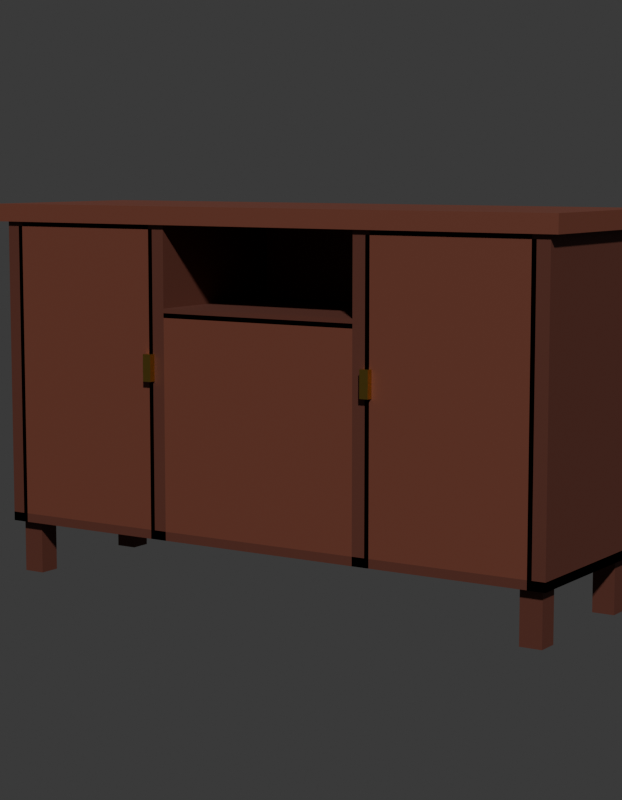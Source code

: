 # Source: SM_PRP_Aparador_Blockout.blend  (saved by Blender 5.2.45; exported with 4.5.12 LTS)
import bpy
from mathutils import Matrix  # noqa: F401  (used for matrix-valued properties, if any)

bpy.ops.wm.read_factory_settings(use_empty=True)
scene = bpy.context.scene
scene.name = 'Scene'

# ---- collections
col_prp_aparador = bpy.data.collections.new('PRP_Aparador'); scene.collection.children.link(col_prp_aparador)
col_rig = bpy.data.collections.new('Rig'); col_prp_aparador.children.link(col_rig)
col_geo = bpy.data.collections.new('Geo'); col_prp_aparador.children.link(col_geo)
col_sockets = bpy.data.collections.new('Sockets'); col_prp_aparador.children.link(col_sockets)
col_props = bpy.data.collections.new('Props'); col_prp_aparador.children.link(col_props)
col_preview = bpy.data.collections.new('_Preview'); scene.collection.children.link(col_preview)

# ---- materials (node trees are filled in below, after node groups)
mat_mat_prp_mognoclaro = bpy.data.materials.new('MAT_PRP_MognoClaro')
mat_mat_prp_mognoclaro.diffuse_color = (0.1559, 0.04231, 0.02315, 1.0)
mat_mat_prp_mognoclaro.roughness = 0.7
mat_mat_prp_mogno = bpy.data.materials.new('MAT_PRP_Mogno')
mat_mat_prp_mogno.diffuse_color = (0.1022, 0.02732, 0.016, 1.0)
mat_mat_prp_mogno.roughness = 0.7
mat_mat_prp_latao = bpy.data.materials.new('MAT_PRP_Latao')
mat_mat_prp_latao.diffuse_color = (0.6939, 0.4564, 0.1022, 1.0)
mat_mat_prp_latao.roughness = 0.3
mat_mat_prp_latao.metallic = 1.0

# ---- material node trees
mat_mat_prp_mognoclaro.use_nodes = True; mat_mat_prp_mognoclaro.node_tree.nodes.clear()
_N = mat_mat_prp_mognoclaro.node_tree.nodes; _L = mat_mat_prp_mognoclaro.node_tree.links
n0 = _N.new('ShaderNodeBsdfPrincipled'); n0.name = 'Principled BSDF'; n0.location = (-200, 100)
n0.inputs[0].default_value = (0.1559, 0.04231, 0.02315, 1.0)
n0.inputs[2].default_value = 0.7
n0.inputs[10].default_value = 0.005
n1 = _N.new('ShaderNodeOutputMaterial'); n1.name = 'Material Output'; n1.location = (200, 100)
_L.new(n0.outputs[0], n1.inputs[0])
n1.is_active_output = True
mat_mat_prp_mogno.use_nodes = True; mat_mat_prp_mogno.node_tree.nodes.clear()
_N = mat_mat_prp_mogno.node_tree.nodes; _L = mat_mat_prp_mogno.node_tree.links
n0 = _N.new('ShaderNodeBsdfPrincipled'); n0.name = 'Principled BSDF'; n0.location = (-200, 100)
n0.inputs[0].default_value = (0.1022, 0.02732, 0.016, 1.0)
n0.inputs[2].default_value = 0.7
n0.inputs[10].default_value = 0.005
n1 = _N.new('ShaderNodeOutputMaterial'); n1.name = 'Material Output'; n1.location = (200, 100)
_L.new(n0.outputs[0], n1.inputs[0])
n1.is_active_output = True
mat_mat_prp_latao.use_nodes = True; mat_mat_prp_latao.node_tree.nodes.clear()
_N = mat_mat_prp_latao.node_tree.nodes; _L = mat_mat_prp_latao.node_tree.links
n0 = _N.new('ShaderNodeBsdfPrincipled'); n0.name = 'Principled BSDF'; n0.location = (-200, 100)
n0.inputs[0].default_value = (0.6939, 0.4564, 0.1022, 1.0)
n0.inputs[1].default_value = 1.0
n0.inputs[2].default_value = 0.3
n0.inputs[10].default_value = 0.005
n1 = _N.new('ShaderNodeOutputMaterial'); n1.name = 'Material Output'; n1.location = (200, 100)
_L.new(n0.outputs[0], n1.inputs[0])
n1.is_active_output = True

# ---- world
world_world = bpy.data.worlds.new('World'); scene.world = world_world
world_world.use_nodes = True; world_world.node_tree.nodes.clear()
_N = world_world.node_tree.nodes; _L = world_world.node_tree.links
n0 = _N.new('ShaderNodeBackground'); n0.name = 'Background'; n0.location = (-200, 100)
n0.inputs[0].default_value = (0.05, 0.05, 0.05, 1.0)
n1 = _N.new('ShaderNodeOutputWorld'); n1.name = 'World Output'; n1.location = (200, 100)
_L.new(n0.outputs[0], n1.inputs[0])
n1.is_active_output = True
world_world.color = (0.006512, 0.005605, 0.009134)

# ---- cameras
cam_cam_frente = bpy.data.cameras.new('CAM_frente')
cam_cam_frente.type = 'ORTHO'
cam_cam_frente.ortho_scale = 1.725
cam_cam_perfil = bpy.data.cameras.new('CAM_perfil')
cam_cam_perfil.type = 'ORTHO'
cam_cam_perfil.ortho_scale = 1.725
cam_cam_costas = bpy.data.cameras.new('CAM_costas')
cam_cam_costas.type = 'ORTHO'
cam_cam_costas.ortho_scale = 1.725
cam_cam_tres_quartos = bpy.data.cameras.new('CAM_tres_quartos')
cam_cam_tres_quartos.lens = 85.0

# ---- meshes
me_sm_prp_aparador = bpy.data.meshes.new('SM_PRP_Aparador')
me_sm_prp_aparador.from_pydata([(-0.7, -0.225, 0.81), (-0.7, -0.225, 0.85), (-0.7, 0.225, 0.81), (-0.7, 0.225, 0.85), (0.7, -0.225, 0.81), (0.7, -0.225, 0.85), (0.7, 0.225, 0.81), (0.7, 0.225, 0.85), (-0.68, 0.18, 0.12), (-0.68, 0.18, 0.82), (-0.68, 0.22, 0.12), (-0.68, 0.22, 0.82), (0.68, 0.18, 0.12), (0.68, 0.18, 0.82), (0.68, 0.22, 0.12), (0.68, 0.22, 0.82), (-0.68, -0.215, 0.12), (-0.68, -0.215, 0.82), (-0.68, 0.215, 0.12), (-0.68, 0.215, 0.82), (-0.64, -0.215, 0.12), (-0.64, -0.215, 0.82), (-0.64, 0.215, 0.12), (-0.64, 0.215, 0.82), (-0.28, -0.215, 0.12), (-0.28, -0.215, 0.82), (-0.28, 0.215, 0.12), (-0.28, 0.215, 0.82), (-0.24, -0.215, 0.12), (-0.24, -0.215, 0.82), (-0.24, 0.215, 0.12), (-0.24, 0.215, 0.82), (0.24, -0.215, 0.12), (0.24, -0.215, 0.82), (0.24, 0.215, 0.12), (0.24, 0.215, 0.82), (0.28, -0.215, 0.12), (0.28, -0.215, 0.82), (0.28, 0.215, 0.12), (0.28, 0.215, 0.82), (0.64, -0.215, 0.12), (0.64, -0.215, 0.82), (0.64, 0.215, 0.12), (0.64, 0.215, 0.82), (0.68, -0.215, 0.12), (0.68, -0.215, 0.82), (0.68, 0.215, 0.12), (0.68, 0.215, 0.82), (-0.68, -0.215, 0.12), (-0.68, -0.215, 0.14), (-0.68, 0.215, 0.12), (-0.68, 0.215, 0.14), (0.68, -0.215, 0.12), (0.68, -0.215, 0.14), (0.68, 0.215, 0.12), (0.68, 0.215, 0.14), (-0.24, -0.215, 0.61), (-0.24, -0.215, 0.63), (-0.24, 0.215, 0.61), (-0.24, 0.215, 0.63), (0.24, -0.215, 0.61), (0.24, -0.215, 0.63), (0.24, 0.215, 0.61), (0.24, 0.215, 0.63), (-0.65, -0.215, 0.14), (-0.65, -0.215, 0.8), (-0.65, -0.195, 0.14), (-0.65, -0.195, 0.8), (-0.27, -0.215, 0.14), (-0.27, -0.215, 0.8), (-0.27, -0.195, 0.14), (-0.27, -0.195, 0.8), (-0.286, -0.23, 0.47), (-0.286, -0.23, 0.53), (-0.286, -0.21, 0.47), (-0.286, -0.21, 0.53), (-0.266, -0.23, 0.47), (-0.266, -0.23, 0.53), (-0.266, -0.21, 0.47), (-0.266, -0.21, 0.53), (0.27, -0.215, 0.14), (0.27, -0.215, 0.8), (0.27, -0.195, 0.14), (0.27, -0.195, 0.8), (0.65, -0.215, 0.14), (0.65, -0.215, 0.8), (0.65, -0.195, 0.14), (0.65, -0.195, 0.8), (0.266, -0.23, 0.47), (0.266, -0.23, 0.53), (0.266, -0.21, 0.47), (0.266, -0.21, 0.53), (0.286, -0.23, 0.47), (0.286, -0.23, 0.53), (0.286, -0.21, 0.47), (0.286, -0.21, 0.53), (-0.24, -0.215, 0.14), (-0.24, -0.215, 0.62), (-0.24, -0.195, 0.14), (-0.24, -0.195, 0.62), (0.24, -0.215, 0.14), (0.24, -0.215, 0.62), (0.24, -0.195, 0.14), (0.24, -0.195, 0.62), (-0.665, -0.195, 0.0), (-0.665, -0.195, 0.12), (-0.665, -0.145, 0.0), (-0.665, -0.145, 0.12), (-0.615, -0.195, 0.0), (-0.615, -0.195, 0.12), (-0.615, -0.145, 0.0), (-0.615, -0.145, 0.12), (-0.665, 0.145, 0.0), (-0.665, 0.145, 0.12), (-0.665, 0.195, 0.0), (-0.665, 0.195, 0.12), (-0.615, 0.145, 0.0), (-0.615, 0.145, 0.12), (-0.615, 0.195, 0.0), (-0.615, 0.195, 0.12), (0.615, -0.195, 0.0), (0.615, -0.195, 0.12), (0.615, -0.145, 0.0), (0.615, -0.145, 0.12), (0.665, -0.195, 0.0), (0.665, -0.195, 0.12), (0.665, -0.145, 0.0), (0.665, -0.145, 0.12), (0.615, 0.145, 0.0), (0.615, 0.145, 0.12), (0.615, 0.195, 0.0), (0.615, 0.195, 0.12), (0.665, 0.145, 0.0), (0.665, 0.145, 0.12), (0.665, 0.195, 0.0), (0.665, 0.195, 0.12)], [], [(0, 1, 3, 2), (2, 3, 7, 6), (6, 7, 5, 4), (4, 5, 1, 0), (2, 6, 4, 0), (7, 3, 1, 5), (8, 9, 11, 10), (10, 11, 15, 14), (14, 15, 13, 12), (12, 13, 9, 8), (10, 14, 12, 8), (15, 11, 9, 13), (16, 17, 19, 18), (18, 19, 23, 22), (22, 23, 21, 20), (20, 21, 17, 16), (18, 22, 20, 16), (23, 19, 17, 21), (24, 25, 27, 26), (26, 27, 31, 30), (30, 31, 29, 28), (28, 29, 25, 24), (26, 30, 28, 24), (31, 27, 25, 29), (32, 33, 35, 34), (34, 35, 39, 38), (38, 39, 37, 36), (36, 37, 33, 32), (34, 38, 36, 32), (39, 35, 33, 37), (40, 41, 43, 42), (42, 43, 47, 46), (46, 47, 45, 44), (44, 45, 41, 40), (42, 46, 44, 40), (47, 43, 41, 45), (48, 49, 51, 50), (50, 51, 55, 54), (54, 55, 53, 52), (52, 53, 49, 48), (50, 54, 52, 48), (55, 51, 49, 53), (56, 57, 59, 58), (58, 59, 63, 62), (62, 63, 61, 60), (60, 61, 57, 56), (58, 62, 60, 56), (63, 59, 57, 61), (64, 65, 67, 66), (66, 67, 71, 70), (70, 71, 69, 68), (68, 69, 65, 64), (66, 70, 68, 64), (71, 67, 65, 69), (72, 73, 75, 74), (74, 75, 79, 78), (78, 79, 77, 76), (76, 77, 73, 72), (74, 78, 76, 72), (79, 75, 73, 77), (80, 81, 83, 82), (82, 83, 87, 86), (86, 87, 85, 84), (84, 85, 81, 80), (82, 86, 84, 80), (87, 83, 81, 85), (88, 89, 91, 90), (90, 91, 95, 94), (94, 95, 93, 92), (92, 93, 89, 88), (90, 94, 92, 88), (95, 91, 89, 93), (96, 97, 99, 98), (98, 99, 103, 102), (102, 103, 101, 100), (100, 101, 97, 96), (98, 102, 100, 96), (103, 99, 97, 101), (104, 105, 107, 106), (106, 107, 111, 110), (110, 111, 109, 108), (108, 109, 105, 104), (106, 110, 108, 104), (111, 107, 105, 109), (112, 113, 115, 114), (114, 115, 119, 118), (118, 119, 117, 116), (116, 117, 113, 112), (114, 118, 116, 112), (119, 115, 113, 117), (120, 121, 123, 122), (122, 123, 127, 126), (126, 127, 125, 124), (124, 125, 121, 120), (122, 126, 124, 120), (127, 123, 121, 125), (128, 129, 131, 130), (130, 131, 135, 134), (134, 135, 133, 132), (132, 133, 129, 128), (130, 134, 132, 128), (135, 131, 129, 133)])
me_sm_prp_aparador.polygons.foreach_set('material_index', [0, 0, 0, 0, 0, 0, 1, 1, 1, 1, 1, 1, 1, 1, 1, 1, 1, 1, 1, 1, 1, 1, 1, 1, 1, 1, 1, 1, 1, 1, 1, 1, 1, 1, 1, 1, 1, 1, 1, 1, 1, 1, 1, 1, 1, 1, 1, 1, 0, 0, 0, 0, 0, 0, 2, 2, 2, 2, 2, 2, 0, 0, 0, 0, 0, 0, 2, 2, 2, 2, 2, 2, 0, 0, 0, 0, 0, 0, 1, 1, 1, 1, 1, 1, 1, 1, 1, 1, 1, 1, 1, 1, 1, 1, 1, 1, 1, 1, 1, 1, 1, 1])
me_sm_prp_aparador.materials.append(mat_mat_prp_mognoclaro)
me_sm_prp_aparador.materials.append(mat_mat_prp_mogno)
me_sm_prp_aparador.materials.append(mat_mat_prp_latao)
me_sm_prp_aparador.update()

# ---- objects
ob_sm_prp_aparador = bpy.data.objects.new('SM_PRP_Aparador', me_sm_prp_aparador)
ob_cam_frente = bpy.data.objects.new('CAM_frente', cam_cam_frente)
ob_cam_perfil = bpy.data.objects.new('CAM_perfil', cam_cam_perfil)
ob_cam_costas = bpy.data.objects.new('CAM_costas', cam_cam_costas)
ob_cam_tres_quartos = bpy.data.objects.new('CAM_tres_quartos', cam_cam_tres_quartos)

# ---- transforms, parenting, visibility, modifiers, constraints
ob_sm_prp_aparador.location = (0.0, 0.0, 0.0)
ob_cam_frente.location = (0.0, -6.0, 0.425)
ob_cam_frente.rotation_euler = (1.571, -0.0, 0.0)
ob_cam_perfil.location = (-6.0, 0.0, 0.425)
ob_cam_perfil.rotation_euler = (1.571, -0.0, -1.571)
ob_cam_costas.location = (0.0, 6.0, 0.425)
ob_cam_costas.rotation_euler = (-1.571, 3.142, -0.0)
ob_cam_tres_quartos.location = (2.25, -3.45, 0.95)
ob_cam_tres_quartos.rotation_euler = (1.444, -8.045e-08, 0.5779)

# ---- collection membership
col_geo.objects.link(ob_sm_prp_aparador)
col_preview.objects.link(ob_cam_frente)
col_preview.objects.link(ob_cam_perfil)
col_preview.objects.link(ob_cam_costas)
col_preview.objects.link(ob_cam_tres_quartos)

# ---- scene / render settings (as saved in the file)
scene.camera = ob_cam_tres_quartos
scene.frame_start = 1; scene.frame_end = 250; scene.frame_set(1)
scene.render.engine = 'BLENDER_WORKBENCH'
scene.render.resolution_x = 700
scene.render.resolution_y = 900
scene.render.bake_bias = 0.0
scene.render.bake_samples = 0
scene.render.compositor_device = 'GPU'
scene.eevee.use_volume_custom_range = False
scene.eevee.fast_gi_thickness_near = 0.1
scene.eevee.fast_gi_thickness_far = 0.0
scene.eevee.ray_tracing_options.screen_trace_thickness = 0.1
bpy.context.view_layer.update()

# ---- added for rendering (the .blend has no usable light): sun
light_auto_sun = bpy.data.lights.new('AutoSun', 'SUN')
light_auto_sun.energy = 3.0
light_auto_sun.angle = 0.0523599
ob_auto_sun = bpy.data.objects.new('AutoSun', light_auto_sun)
scene.collection.objects.link(ob_auto_sun)
ob_auto_sun.rotation_euler = (0.872665, 0.174533, 0.523599)
bpy.context.view_layer.update()
